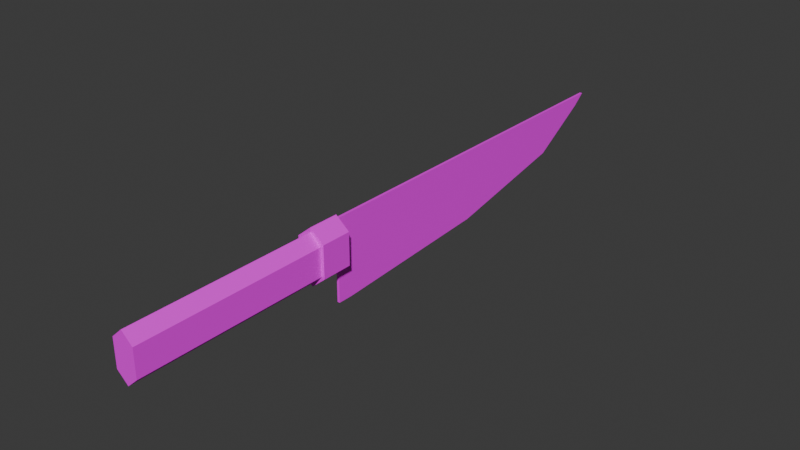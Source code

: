 # Source: Knife.blend  (saved by Blender 4.2.66; exported with 4.5.12 LTS)
import bpy
from mathutils import Matrix  # noqa: F401  (used for matrix-valued properties, if any)

bpy.ops.wm.read_factory_settings(use_empty=True)
scene = bpy.context.scene
scene.name = 'Scene'

# ---- collections
col_collection = bpy.data.collections.new('Collection'); scene.collection.children.link(col_collection)

# ---- images (referenced by path relative to the original .blend; pixels are not part of the script)
import os
ASSET_DIR = os.environ.get("B2B_ASSET_DIR", "")  # directory of the original .blend (textures are referenced by path, not embedded)
HERE = os.path.dirname(os.path.abspath(__file__))  # packed textures are extracted next to this script under _unpacked/

def load_image(name, relpath, width, height, colorspace="sRGB"):
    """Load a texture the original file referenced (path relative to the .blend, or extracted next to this script)."""
    p = next((c for c in (os.path.join(HERE, relpath), os.path.join(ASSET_DIR, relpath)) if relpath and os.path.exists(c)), "")
    if p:
        img = bpy.data.images.load(p, check_existing=True)
        img.name = name
    else:  # same state as the original file: an image datablock whose file is absent (Cycles renders it pink)
        img = bpy.data.images.new(name, width, height)
        img.source = "FILE"
        img.filepath = "//" + (relpath or name)
    img.colorspace_settings.name = colorspace
    return img
img_screenshot_4_png = load_image('Screenshot_4.png', 'Screenshot_4.png', 1024, 1024, 'sRGB')

# ---- materials (node trees are filled in below, after node groups)
mat_knifematerial = bpy.data.materials.new('KnifeMaterial')
mat_knifematerial.diffuse_color = (1.0, 1.0, 1.0, 1.0)
mat_knifematerial.roughness = 0.5528

# ---- material node trees
mat_knifematerial.use_nodes = True; mat_knifematerial.node_tree.nodes.clear()
_N = mat_knifematerial.node_tree.nodes; _L = mat_knifematerial.node_tree.links
n0 = _N.new('ShaderNodeBsdfPrincipled'); n0.name = 'Principled BSDF'; n0.location = (10, 300)
n0.inputs[2].default_value = 0.5528
n0.inputs[27].default_value = (0.0, 0.0, 0.0, 1.0)
n0.inputs[28].default_value = 1.0
n1 = _N.new('ShaderNodeOutputMaterial'); n1.name = 'Material Output'; n1.location = (300, 300)
n2 = _N.new('ShaderNodeNormalMap'); n2.name = 'Normal Map'; n2.location = (-300, -300)
n2.label = 'Normal/Map'
n3 = _N.new('ShaderNodeTexImage'); n3.name = 'Image Texture'; n3.location = (-300, 600)
n3.image = img_screenshot_4_png
_L.new(n0.outputs[0], n1.inputs[0])
_L.new(n2.outputs[0], n0.inputs[5])
_L.new(n3.outputs[0], n0.inputs[0])
n1.is_active_output = True

# ---- world
world_world = bpy.data.worlds.new('World'); scene.world = world_world
world_world.use_nodes = True; world_world.node_tree.nodes.clear()
_N = world_world.node_tree.nodes; _L = world_world.node_tree.links
n0 = _N.new('ShaderNodeOutputWorld'); n0.name = 'World Output'; n0.location = (300, 300)
n1 = _N.new('ShaderNodeBackground'); n1.name = 'Background'; n1.location = (10, 300)
n1.inputs[0].default_value = (0.05088, 0.05088, 0.05088, 1.0)
_L.new(n1.outputs[0], n0.inputs[0])
n0.is_active_output = True
world_world.color = (0.05088, 0.05088, 0.05088)
world_world.sun_shadow_jitter_overblur = 0.0

# ---- meshes
me_scene = bpy.data.meshes.new('Scene')
me_scene.from_pydata([(-0.1743, 35.24, 2.03), (-0.1713, 34.31, 1.28), (0.0121, 34.31, 1.28), (0.009123, 35.24, 2.03), (0.09732, 7.492, 2.03), (-0.08613, 7.492, 2.03), (0.05523, 20.74, -3.137), (0.09376, 8.615, -3.82), (0.09732, 7.492, -3.82), (0.02534, 30.14, -1.27), (-0.08613, 7.492, -3.82), (-0.08969, 8.614, -3.82), (-0.1282, 20.74, -3.137), (-0.1581, 30.14, -1.27), (0.05605, -8.381, 1.978), (-0.7403, -8.383, 1.248), (-0.7867, 6.216, 1.248), (0.009647, 6.218, 1.978), (-0.7403, -8.383, -0.7368), (-0.7867, 6.216, -0.7368), (0.05605, -8.381, -1.467), (0.009647, 6.218, -1.467), (0.8524, -8.378, -0.7368), (0.806, 6.221, -0.7368), (0.806, 6.221, 1.248), (0.8524, -8.378, 1.248), (0.01266, 5.269, 2.283), (-0.9958, 5.266, 1.44), (-1.003, 7.489, 1.44), (0.005599, 7.492, 2.283), (-0.9958, 5.266, -0.8489), (-1.003, 7.489, -0.8489), (0.01266, 5.269, -1.691), (0.005599, 7.492, -1.691), (1.021, 5.272, -0.8489), (1.014, 7.495, -0.8489), (1.014, 7.495, 1.44), (1.021, 5.272, 1.44)], [], [(0, 2, 1), (0, 3, 2), (4, 0, 5), (4, 3, 0), (6, 8, 7), (8, 6, 4), (4, 6, 9), (4, 9, 2), (4, 2, 3), (4, 10, 8), (4, 5, 10), (5, 11, 10), (11, 5, 12), (12, 5, 13), (13, 5, 1), (1, 5, 0), (1, 9, 13), (1, 2, 9), (13, 6, 12), (13, 9, 6), (12, 7, 11), (12, 6, 7), (10, 7, 8), (10, 11, 7), (14, 16, 15), (14, 17, 16), (15, 19, 18), (15, 16, 19), (18, 21, 20), (18, 19, 21), (20, 23, 22), (20, 21, 23), (17, 19, 16), (19, 17, 21), (21, 17, 24), (21, 24, 23), (22, 24, 25), (22, 23, 24), (25, 17, 14), (25, 24, 17), (18, 14, 15), (14, 18, 20), (14, 20, 25), (25, 20, 22), (26, 28, 27), (26, 29, 28), (27, 31, 30), (27, 28, 31), (30, 33, 32), (30, 31, 33), (32, 35, 34), (32, 33, 35), (29, 31, 28), (31, 29, 33), (33, 29, 36), (33, 36, 35), (34, 36, 37), (34, 35, 36), (37, 29, 26), (37, 36, 29), (30, 26, 27), (26, 30, 32), (26, 32, 37), (37, 32, 34)])
me_scene.polygons.foreach_set('use_smooth', [True] * 64)
_k = set([(0, 1), (0, 3), (0, 5), (1, 2), (1, 13), (2, 3), (2, 9), (3, 4), (4, 5), (4, 8), (5, 10), (6, 7), (6, 9), (6, 12), (7, 8), (7, 11), (8, 10), (9, 13), (10, 11), (11, 12), (12, 13), (14, 15), (14, 17), (14, 25), (15, 16), (15, 18), (16, 17), (16, 19), (17, 24), (18, 19), (18, 20), (19, 21), (20, 21), (20, 22), (21, 23), (22, 23), (22, 25), (23, 24), (24, 25), (26, 27), (26, 29), (26, 37), (27, 28), (27, 30), (28, 29), (28, 31), (29, 36), (30, 31), (30, 32), (31, 33), (32, 33), (32, 34), (33, 35), (34, 35), (34, 37), (35, 36), (36, 37)])
me_scene.attributes.new('sharp_edge', 'BOOLEAN', 'EDGE').data.foreach_set('value', [ (min(e.vertices), max(e.vertices)) in _k for e in me_scene.edges])
_uv = me_scene.uv_layers.new(name='UVSet0')
_uv.uv.foreach_set('vector', [0.8149, 0.1736, 0.9366, 0.1096, 0.8249, 0.1879, 0.8149, 0.1736, 0.9266, 0.09525, 0.9366, 0.1096, 0.6249, 0.1402, 0.8149, 0.1736, 0.7032, 0.2519, 0.6249, 0.1402, 0.7366, 0.06188, 0.8149, 0.1736, 0.3793, 0.3968, 0.6092, 0.3743, 0.5899, 0.374, 0.6092, 0.3743, 0.3793, 0.3968, 0.5971, 0.5911, 0.5971, 0.5911, 0.3793, 0.3968, 0.2131, 0.4641, 0.5971, 0.5911, 0.2131, 0.4641, 0.1059, 0.5381, 0.5971, 0.5911, 0.1059, 0.5381, 0.08219, 0.5619, 0.5916, 0.3302, 0.7815, 0.3635, 0.6699, 0.4418, 0.5916, 0.3302, 0.7032, 0.2519, 0.7815, 0.3635, 0.5971, 0.5911, 0.5899, 0.374, 0.6092, 0.3743, 0.5899, 0.374, 0.5971, 0.5911, 0.3793, 0.3968, 0.3793, 0.3968, 0.5971, 0.5911, 0.2131, 0.4641, 0.2131, 0.4641, 0.5971, 0.5911, 0.1059, 0.5381, 0.1059, 0.5381, 0.5971, 0.5911, 0.08219, 0.5619, 0.8249, 0.1879, 0.9715, 0.1593, 0.8598, 0.2376, 0.8249, 0.1879, 0.9366, 0.1096, 0.9715, 0.1593, 0.8932, 0.2852, 0.9194, 0.4334, 0.8411, 0.3218, 0.8932, 0.2852, 0.9715, 0.3969, 0.9194, 0.4334, 0.8411, 0.3218, 0.8649, 0.4716, 0.7866, 0.36, 0.8411, 0.3218, 0.9194, 0.4334, 0.8649, 0.4716, 0.7815, 0.3635, 0.8649, 0.4716, 0.8598, 0.4752, 0.7815, 0.3635, 0.7866, 0.36, 0.8649, 0.4716, 0.7987, 0.5794, 0.7287, 0.5666, 0.7986, 0.5663, 0.7987, 0.5794, 0.7287, 0.5797, 0.7287, 0.5666, 0.6547, 0.5016, 0.9809, 0.5692, 0.655, 0.587, 0.6547, 0.5016, 0.9846, 0.4839, 0.9809, 0.5692, 0.8394, 0.4865, 0.9041, 0.5222, 0.8383, 0.5222, 0.8394, 0.4865, 0.9051, 0.4865, 0.9041, 0.5222, 0.8394, 0.4865, 0.9041, 0.5222, 0.8383, 0.5222, 0.8394, 0.4865, 0.9051, 0.4865, 0.9041, 0.5222, 0.4542, 0.7426, 0.3408, 0.5462, 0.4542, 0.6117, 0.3408, 0.5462, 0.4542, 0.7426, 0.2274, 0.6117, 0.2274, 0.6117, 0.4542, 0.7426, 0.3408, 0.8081, 0.2274, 0.6117, 0.3408, 0.8081, 0.2274, 0.7426, 0.6547, 0.5005, 0.9817, 0.5825, 0.655, 0.5885, 0.6547, 0.5005, 0.9846, 0.4954, 0.9817, 0.5825, 0.8015, 0.5901, 0.7315, 0.5773, 0.8015, 0.577, 0.7303, 0.581, 0.6603, 0.5812, 0.6603, 0.5682, 0.7501, 0.5834, 0.7921, 0.5388, 0.7808, 0.5834, 0.7921, 0.5388, 0.7501, 0.5834, 0.7388, 0.5388, 0.7921, 0.5388, 0.7388, 0.5388, 0.7808, 0.4943, 0.7808, 0.4943, 0.7388, 0.5388, 0.7501, 0.4943, 0.3389, 1.0, 0.3064, 0.7881, 0.3389, 0.7881, 0.3389, 1.0, 0.3064, 1.0, 0.3064, 0.7881, 0.6832, 0.2837, 0.6761, 0.1567, 0.6832, 0.1567, 0.6832, 0.2837, 0.6761, 0.2837, 0.6761, 0.1567, 0.3389, 0.2119, 0.3064, 6.139e-15, 0.3389, 1.635e-08, 0.3389, 0.2119, 0.3064, 0.2119, 0.3064, 6.139e-15, 0.35, 0.9358, 0.3176, 0.7238, 0.35, 0.7238, 0.35, 0.9358, 0.3176, 0.9358, 0.3176, 0.7238, 0.3714, 0.2538, 0.4171, 0.5075, 0.3837, 0.5075, 0.4171, 0.5075, 0.3714, 0.2538, 0.4294, 0.2538, 0.4294, 0.2538, 0.3714, 0.2538, 0.3837, -7.473e-09, 0.4294, 0.2538, 0.3837, -7.473e-09, 0.4171, 2.278e-09, 0.3927, 0.9482, 0.3779, 0.6848, 0.3927, 0.6848, 0.3927, 0.9482, 0.3779, 0.9482, 0.3779, 0.6848, 0.3714, 0.2119, 0.3389, 1.635e-08, 0.3714, 3.271e-08, 0.3714, 0.2119, 0.3389, 0.2119, 0.3389, 1.635e-08, 0.4752, 3.501e-08, 0.4294, 0.2538, 0.4417, 2.186e-08, 0.4294, 0.2538, 0.4752, 3.501e-08, 0.4875, 0.2538, 0.4294, 0.2538, 0.4875, 0.2538, 0.4417, 0.5075, 0.4417, 0.5075, 0.4875, 0.2538, 0.4752, 0.5075])
me_scene.materials.append(mat_knifematerial)
me_scene.update()
me_scene.normals_split_custom_set([tuple(v) for v in zip(*[iter([-0.001987, 0.6249, -0.7807, -0.001977, 0.6249, -0.7807, -0.001975, 0.6249, -0.7807, -0.001987, 0.6249, -0.7807, -0.001988, 0.6249, -0.7807, -0.001977, 0.6249, -0.7807, 1.489e-06, 8.591e-09, 1.0, -7.156e-07, 8.591e-09, 1.0, 1.499e-06, 8.591e-09, 1.0, 1.489e-06, 8.591e-09, 1.0, -7.25e-07, 8.591e-09, 1.0, -7.156e-07, 8.591e-09, 1.0, 1.0, 0.003178, -3.111e-09, 1.0, 0.003178, -6.695e-09, 1.0, 0.003178, -2.041e-07, 1.0, 0.003178, -6.695e-09, 1.0, 0.003178, -3.111e-09, 1.0, 0.003178, -6.358e-10, 1.0, 0.003178, -6.358e-10, 1.0, 0.003178, -3.111e-09, 1.0, 0.003178, 4.726e-09, 1.0, 0.003178, -6.358e-10, 1.0, 0.003178, 4.726e-09, 1.0, 0.003178, -2.61e-08, 1.0, 0.003178, -6.358e-10, 1.0, 0.003178, -2.61e-08, 1.0, 0.003178, -3.365e-08, 0.003179, -1.0, 0.0, 0.003179, -1.0, 0.0, 0.003179, -1.0, 0.0, 0.003179, -1.0, 0.0, 0.003179, -1.0, 0.0, 0.003179, -1.0, 0.0, -1.0, -0.003178, -1.448e-09, -1.0, -0.003178, -9.186e-10, -1.0, -0.003178, 0.0, -1.0, -0.003178, -9.186e-10, -1.0, -0.003178, -1.448e-09, -1.0, -0.003178, -2.373e-10, -1.0, -0.003178, -2.373e-10, -1.0, -0.003178, -1.448e-09, -1.0, -0.003178, -1.171e-08, -1.0, -0.003178, -1.171e-08, -1.0, -0.003178, -1.448e-09, -1.0, -0.003178, 2.524e-08, -1.0, -0.003178, 2.524e-08, -1.0, -0.003178, -1.448e-09, -1.0, -0.003178, 3.437e-08, -0.001651, 0.522, -0.8529, -0.00168, 0.522, -0.8529, -0.00168, 0.522, -0.8529, -0.001651, 0.522, -0.8529, -0.00165, 0.522, -0.8529, -0.00168, 0.522, -0.8529, -0.0006332, 0.1947, -0.9809, -0.0006202, 0.1947, -0.9809, -0.00062, 0.1947, -0.9809, -0.0006332, 0.1947, -0.9809, -0.0006333, 0.1947, -0.9809, -0.0006202, 0.1947, -0.9809, -0.0001781, 0.05627, -0.9984, -0.0001799, 0.05627, -0.9984, -0.0001799, 0.05627, -0.9984, -0.0001781, 0.05627, -0.9984, -0.0001781, 0.05627, -0.9984, -0.0001799, 0.05627, -0.9984, 5.576e-08, 0.0, -1.0, 4.849e-07, 0.0, -1.0, 0.0, 0.0, -1.0, 5.576e-08, 0.0, -1.0, 5.406e-07, 0.0, -1.0, 4.849e-07, 0.0, -1.0, -0.6758, -0.002148, 0.7371, -0.6758, -0.002148, 0.7371, -0.6758, -0.002148, 0.7371, -0.6758, -0.002148, 0.7371, -0.6758, -0.002148, 0.7371, -0.6758, -0.002148, 0.7371, -1.0, -0.003178, -5.994e-08, -1.0, -0.003178, -6.013e-08, -1.0, -0.003178, -5.992e-08, -1.0, -0.003178, -5.994e-08, -1.0, -0.003178, -6.015e-08, -1.0, -0.003178, -6.013e-08, -0.6758, -0.002148, -0.7371, -0.6758, -0.002148, -0.7371, -0.6758, -0.002148, -0.7371, -0.6758, -0.002148, -0.7371, -0.6758, -0.002148, -0.7371, -0.6758, -0.002148, -0.7371, 0.6758, 0.002148, -0.7371, 0.6758, 0.002148, -0.7371, 0.6758, 0.002148, -0.7371, 0.6758, 0.002148, -0.7371, 0.6758, 0.002148, -0.7371, 0.6758, 0.002148, -0.7371, -0.003178, 1.0, -9.09e-08, -0.003178, 1.0, -4.676e-08, -0.003178, 1.0, -2.691e-07, -0.003178, 1.0, -4.676e-08, -0.003178, 1.0, -9.09e-08, -0.003178, 1.0, -7.734e-09, -0.003178, 1.0, -7.734e-09, -0.003178, 1.0, -9.09e-08, -0.003178, 1.0, 0.0, -0.003178, 1.0, -7.734e-09, -0.003178, 1.0, 0.0, -0.003178, 1.0, 0.0, 1.0, 0.003178, 0.0, 1.0, 0.003178, 0.0, 1.0, 0.003178, 0.0, 1.0, 0.003178, 0.0, 1.0, 0.003178, 0.0, 1.0, 0.003178, 0.0, 0.6758, 0.002148, 0.7371, 0.6758, 0.002148, 0.7371, 0.6758, 0.002148, 0.7371, 0.6758, 0.002148, 0.7371, 0.6758, 0.002148, 0.7371, 0.6758, 0.002148, 0.7371, 0.003176, -1.0, 0.0, 0.003178, -1.0, 0.0, 0.003176, -1.0, 0.0, 0.003178, -1.0, 0.0, 0.003176, -1.0, 0.0, 0.003178, -1.0, 0.0, 0.003178, -1.0, 0.0, 0.003178, -1.0, 0.0, 0.003181, -1.0, 0.0, 0.003181, -1.0, 0.0, 0.003178, -1.0, 0.0, 0.003181, -1.0, 0.0, -0.641, -0.002037, 0.7675, -0.641, -0.002037, 0.7675, -0.641, -0.002037, 0.7675, -0.641, -0.002037, 0.7675, -0.641, -0.002037, 0.7675, -0.641, -0.002037, 0.7675, -1.0, -0.003178, -5.172e-08, -1.0, -0.003178, -5.17e-08, -1.0, -0.003178, -5.123e-08, -1.0, -0.003178, -5.172e-08, -1.0, -0.003178, -5.218e-08, -1.0, -0.003178, -5.17e-08, -0.641, -0.002037, -0.7675, -0.641, -0.002037, -0.7675, -0.641, -0.002037, -0.7675, -0.641, -0.002037, -0.7675, -0.641, -0.002037, -0.7675, -0.641, -0.002037, -0.7675, 0.641, 0.002037, -0.7675, 0.641, 0.002037, -0.7675, 0.641, 0.002037, -0.7675, 0.641, 0.002037, -0.7675, 0.641, 0.002037, -0.7675, 0.641, 0.002037, -0.7675, -0.003178, 1.0, -1.473e-10, -0.003178, 1.0, 7.438e-08, -0.003178, 1.0, -5.278e-08, -0.003178, 1.0, 7.438e-08, -0.003178, 1.0, -1.473e-10, -0.003178, 1.0, 4.732e-08, -0.003178, 1.0, 4.732e-08, -0.003178, 1.0, -1.473e-10, -0.003178, 1.0, 0.0, -0.003178, 1.0, 4.732e-08, -0.003178, 1.0, 0.0, -0.003178, 1.0, 0.0, 1.0, 0.003178, 0.0, 1.0, 0.003178, 0.0, 1.0, 0.003178, 0.0, 1.0, 0.003178, 0.0, 1.0, 0.003178, 0.0, 1.0, 0.003178, 0.0, 0.641, 0.002037, 0.7675, 0.641, 0.002037, 0.7675, 0.641, 0.002037, 0.7675, 0.641, 0.002037, 0.7675, 0.641, 0.002037, 0.7675, 0.641, 0.002037, 0.7675, 0.003178, -1.0, 2.053e-07, 0.003178, -1.0, -7.663e-08, 0.003178, -1.0, 0.0, 0.003178, -1.0, -7.663e-08, 0.003178, -1.0, 2.053e-07, 0.003178, -1.0, 7.663e-08, 0.003178, -1.0, -7.663e-08, 0.003178, -1.0, 7.663e-08, 0.003178, -1.0, -2.053e-07, 0.003178, -1.0, -2.053e-07, 0.003178, -1.0, 7.663e-08, 0.003178, -1.0, 0.0])] * 3)])

# ---- objects
ob_knifepoint = bpy.data.objects.new('knifePoint', None)
ob_knifehit = bpy.data.objects.new('knifeHit', None)
ob_8_knife__1 = bpy.data.objects.new('_8_Knife__1_', me_scene)

# ---- transforms, parenting, visibility, modifiers, constraints
ob_knifepoint.parent = ob_8_knife__1
ob_knifepoint.location = (0.0, 1.6, 26.6)
ob_knifepoint.color = (0.8, 0.8, 0.8, 1.0)
ob_knifehit.parent = ob_8_knife__1
ob_knifehit.location = (0.0, 0.0, 0.0)
ob_knifehit.color = (0.8, 0.8, 0.8, 1.0)
ob_8_knife__1.location = (0.0, 0.0, 0.1743)
ob_8_knife__1.scale = (0.01, 0.01, 0.01)
ob_8_knife__1.color = (0.8, 0.8, 0.8, 1.0)

# ---- collection membership
col_collection.objects.link(ob_knifepoint)
col_collection.objects.link(ob_knifehit)
col_collection.objects.link(ob_8_knife__1)

# ---- scene / render settings (as saved in the file)
scene.frame_start = 1; scene.frame_end = 250; scene.frame_set(1)
scene.render.engine = 'BLENDER_EEVEE_NEXT'
scene.render.fps = 25
bpy.context.view_layer.update()

# ---- added for rendering (the .blend has no active camera and no usable light): camera, sun
cam_auto = bpy.data.cameras.new('AutoCamera')
cam_auto.lens = 50.0
cam_auto.sensor_width = 36.0
cam_auto.clip_end = 1000.0
ob_auto_camera = bpy.data.objects.new('AutoCamera', cam_auto)
scene.collection.objects.link(ob_auto_camera)
ob_auto_camera.location = (0.408096, -0.355305, 0.493049)
ob_auto_camera.rotation_euler = (1.09748, -7.21219e-08, 0.694738)
scene.camera = ob_auto_camera
light_auto_sun = bpy.data.lights.new('AutoSun', 'SUN')
light_auto_sun.energy = 3.0
light_auto_sun.angle = 0.0523599
ob_auto_sun = bpy.data.objects.new('AutoSun', light_auto_sun)
scene.collection.objects.link(ob_auto_sun)
ob_auto_sun.rotation_euler = (0.872665, 0.174533, 0.523599)
bpy.context.view_layer.update()
